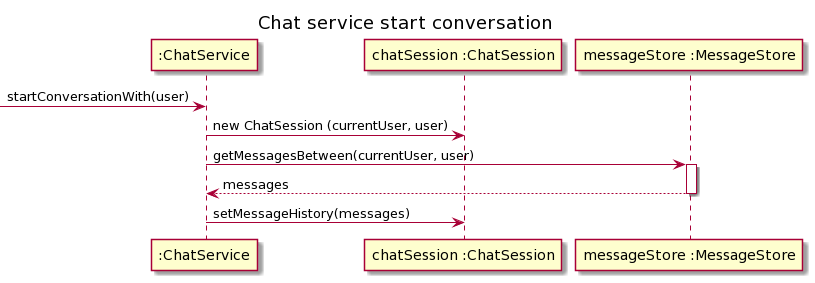

The diagram above was rendered by PlantUML. Its source (embedded in the PNG):
@startuml
title Chat service start conversation

participant ":ChatService" as cs
participant "chatSession :ChatSession" as csesh
participant "messageStore :MessageStore" as ms

[-> cs : startConversationWith(user)
cs -> csesh : new ChatSession (currentUser, user)

cs -> ms : getMessagesBetween(currentUser, user)
activate ms
ms --> cs : messages
deactivate ms

cs -> csesh : setMessageHistory(messages)
@enduml